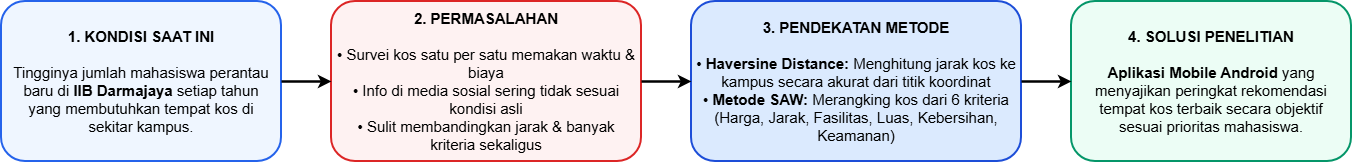

The diagram above was exported from draw.io. Its source (the exported page's mxGraphModel, read from the mxfile embedded in the PNG):
<mxGraphModel dx="694" dy="428" grid="1" gridSize="10" guides="1" tooltips="1" connect="1" arrows="1" fold="1" page="1" pageScale="1" pageWidth="700" pageHeight="80" math="0" shadow="0">
  <root>
    <mxCell id="0" />
    <mxCell id="1" parent="0" />
    <mxCell id="b1" parent="1" style="rounded=1;whiteSpace=wrap;html=1;fillColor=#EFF6FF;strokeColor=#2563EB;strokeWidth=2;align=center;verticalAlign=middle;fontColor=#000000;spacing=6;" value="&lt;font style=&quot;font-size: 15px;&quot;&gt;&lt;b style=&quot;color: rgb(0, 0, 0);&quot;&gt;1. KONDISI SAAT INI&lt;/b&gt;&lt;br&gt;&lt;br&gt;&lt;font style=&quot;color: rgb(0, 0, 0);&quot;&gt;Tingginya jumlah mahasiswa perantau baru di &lt;b style=&quot;&quot;&gt;IIB Darmajaya&lt;/b&gt; setiap tahun yang membutuhkan tempat kos di sekitar kampus.&lt;/font&gt;&lt;/font&gt;" vertex="1">
      <mxGeometry height="160" width="280" x="30" y="40" as="geometry" />
    </mxCell>
    <mxCell id="b2" parent="1" style="rounded=1;whiteSpace=wrap;html=1;fillColor=#FEF2F2;strokeColor=#DC2626;strokeWidth=2;align=center;verticalAlign=middle;fontColor=#000000;spacing=6;" value="&lt;font style=&quot;font-size: 15px;&quot;&gt;&lt;b style=&quot;color: rgb(0, 0, 0);&quot;&gt;2. PERMASALAHAN&lt;/b&gt;&lt;br&gt;&lt;br&gt;&lt;font style=&quot;color: rgb(0, 0, 0);&quot;&gt;• Survei kos satu per satu memakan waktu &amp;amp; biaya&lt;br&gt;• Info di media sosial sering tidak sesuai kondisi asli&lt;br&gt;• Sulit membandingkan jarak &amp;amp; banyak kriteria sekaligus&lt;/font&gt;&lt;/font&gt;" vertex="1">
      <mxGeometry height="160" width="310" x="360" y="40" as="geometry" />
    </mxCell>
    <mxCell id="b3" parent="1" style="rounded=1;whiteSpace=wrap;html=1;fillColor=#DBEAFE;strokeColor=#1D4ED8;strokeWidth=2;align=center;verticalAlign=middle;fontColor=#000000;spacing=6;" value="&lt;font style=&quot;font-size: 15px;&quot;&gt;&lt;b style=&quot;color: rgb(0, 0, 0);&quot;&gt;3. PENDEKATAN METODE&lt;/b&gt;&lt;br&gt;&lt;br&gt;&lt;font style=&quot;color: rgb(0, 0, 0);&quot;&gt;• &lt;b style=&quot;&quot;&gt;Haversine Distance:&lt;/b&gt; Menghitung jarak kos ke kampus secara akurat dari titik koordinat&lt;br&gt;• &lt;b style=&quot;&quot;&gt;Metode SAW:&lt;/b&gt; Merangking kos dari 6 kriteria (Harga, Jarak, Fasilitas, Luas, Kebersihan, Keamanan)&lt;/font&gt;&lt;/font&gt;" vertex="1">
      <mxGeometry height="160" width="330" x="720" y="40" as="geometry" />
    </mxCell>
    <mxCell id="b4" parent="1" style="rounded=1;whiteSpace=wrap;html=1;fillColor=#ECFDF5;strokeColor=#059669;strokeWidth=2;align=center;verticalAlign=middle;fontColor=#000000;spacing=6;" value="&lt;font style=&quot;font-size: 15px;&quot;&gt;&lt;b style=&quot;color: rgb(0, 0, 0);&quot;&gt;4. SOLUSI PENELITIAN&lt;/b&gt;&lt;br&gt;&lt;br&gt;&lt;font style=&quot;color: rgb(0, 0, 0);&quot;&gt;&lt;b style=&quot;&quot;&gt;Aplikasi Mobile Android&lt;/b&gt; yang menyajikan peringkat rekomendasi tempat kos terbaik secara objektif sesuai prioritas mahasiswa.&lt;/font&gt;&lt;/font&gt;" vertex="1">
      <mxGeometry height="160" width="280" x="1100" y="40" as="geometry" />
    </mxCell>
    <mxCell id="e1" edge="1" parent="1" source="b1" style="edgeStyle=orthogonalEdgeStyle;rounded=0;html=1;exitX=1;exitY=0.5;entryX=0;entryY=0.5;strokeColor=#000000;strokeWidth=2.5;" target="b2">
      <mxGeometry relative="1" as="geometry" />
    </mxCell>
    <mxCell id="e2" edge="1" parent="1" source="b2" style="edgeStyle=orthogonalEdgeStyle;rounded=0;html=1;exitX=1;exitY=0.5;entryX=0;entryY=0.5;strokeColor=#000000;strokeWidth=2.5;" target="b3">
      <mxGeometry relative="1" as="geometry" />
    </mxCell>
    <mxCell id="e3" edge="1" parent="1" source="b3" style="edgeStyle=orthogonalEdgeStyle;rounded=0;html=1;exitX=1;exitY=0.5;entryX=0;entryY=0.5;strokeColor=#000000;strokeWidth=2.5;" target="b4">
      <mxGeometry relative="1" as="geometry" />
    </mxCell>
  </root>
</mxGraphModel>